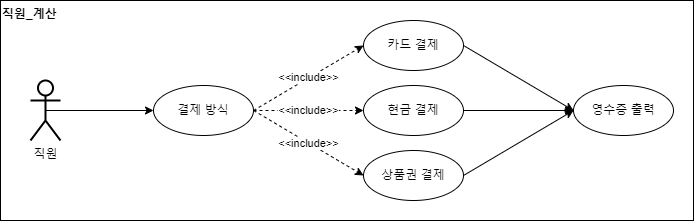

The diagram above was exported from draw.io. Its source (the exported page's mxGraphModel, read from the mxfile embedded in the PNG):
<mxGraphModel dx="154" dy="526" grid="1" gridSize="10" guides="1" tooltips="1" connect="1" arrows="1" fold="1" page="1" pageScale="1" pageWidth="827" pageHeight="1169" math="0" shadow="0">
  <root>
    <mxCell id="ihlfXQl8RnYfRWqWbMt0-0" />
    <mxCell id="ihlfXQl8RnYfRWqWbMt0-1" parent="ihlfXQl8RnYfRWqWbMt0-0" />
    <mxCell id="ihlfXQl8RnYfRWqWbMt0-2" value="직원" style="shape=umlActor;verticalLabelPosition=bottom;verticalAlign=top;html=1;outlineConnect=0;strokeWidth=2;" parent="ihlfXQl8RnYfRWqWbMt0-1" vertex="1">
      <mxGeometry x="857" y="80" width="30" height="60" as="geometry" />
    </mxCell>
    <mxCell id="ihlfXQl8RnYfRWqWbMt0-3" value="직원_계산" style="text;html=1;strokeColor=#000000;fillColor=none;align=left;verticalAlign=top;rounded=0;fontStyle=1;fontColor=#000000;labelBackgroundColor=none;labelBorderColor=none;whiteSpace=wrap;" parent="ihlfXQl8RnYfRWqWbMt0-1" vertex="1">
      <mxGeometry x="827" width="693" height="220" as="geometry" />
    </mxCell>
    <mxCell id="ihlfXQl8RnYfRWqWbMt0-4" value="&amp;lt;&amp;lt;include&amp;gt;&amp;gt;" style="edgeStyle=none;rounded=0;orthogonalLoop=1;jettySize=auto;html=1;fontColor=#000000;endArrow=classic;endFill=1;dashed=1;exitX=1;exitY=0.5;exitDx=0;exitDy=0;" parent="ihlfXQl8RnYfRWqWbMt0-1" source="ihlfXQl8RnYfRWqWbMt0-8" target="ihlfXQl8RnYfRWqWbMt0-7" edge="1">
      <mxGeometry relative="1" as="geometry">
        <mxPoint x="1074.8512202216764" y="64.75018488207218" as="sourcePoint" />
      </mxGeometry>
    </mxCell>
    <mxCell id="ihlfXQl8RnYfRWqWbMt0-5" value="&amp;lt;&amp;lt;include&amp;gt;&amp;gt;" style="edgeStyle=none;rounded=0;orthogonalLoop=1;jettySize=auto;html=1;entryX=0;entryY=0.5;entryDx=0;entryDy=0;fontColor=#000000;endArrow=classic;endFill=1;dashed=1;exitX=1;exitY=0.5;exitDx=0;exitDy=0;" parent="ihlfXQl8RnYfRWqWbMt0-1" source="ihlfXQl8RnYfRWqWbMt0-8" target="ihlfXQl8RnYfRWqWbMt0-6" edge="1">
      <mxGeometry relative="1" as="geometry">
        <mxPoint x="1073.5410443381663" y="48.36310785999194" as="sourcePoint" />
      </mxGeometry>
    </mxCell>
    <mxCell id="ihlfXQl8RnYfRWqWbMt0-6" value="&lt;font color=&quot;#000000&quot;&gt;카드 결&lt;/font&gt;&lt;span style=&quot;color: rgb(0, 0, 0);&quot;&gt;제&lt;/span&gt;&lt;font color=&quot;#000000&quot;&gt;&lt;br&gt;&lt;/font&gt;" style="ellipse;whiteSpace=wrap;html=1;fontColor=#B9E0A5;strokeColor=#000000;strokeWidth=1;" parent="ihlfXQl8RnYfRWqWbMt0-1" vertex="1">
      <mxGeometry x="1190" y="20" width="100" height="50" as="geometry" />
    </mxCell>
    <mxCell id="ihlfXQl8RnYfRWqWbMt0-7" value="&lt;font color=&quot;#000000&quot;&gt;현금 결&lt;/font&gt;&lt;span style=&quot;color: rgb(0, 0, 0);&quot;&gt;제&lt;/span&gt;&lt;font color=&quot;#000000&quot;&gt;&lt;br&gt;&lt;/font&gt;" style="ellipse;whiteSpace=wrap;html=1;fontColor=#B9E0A5;strokeColor=#000000;strokeWidth=1;" parent="ihlfXQl8RnYfRWqWbMt0-1" vertex="1">
      <mxGeometry x="1190" y="85" width="100" height="50" as="geometry" />
    </mxCell>
    <mxCell id="ihlfXQl8RnYfRWqWbMt0-8" value="&lt;span style=&quot;color: rgb(0, 0, 0);&quot;&gt;결&lt;/span&gt;&lt;span style=&quot;color: rgb(0, 0, 0);&quot;&gt;제&lt;/span&gt;&lt;span style=&quot;color: rgb(0, 0, 0);&quot;&gt;&amp;nbsp;방식&lt;/span&gt;&lt;font color=&quot;#000000&quot;&gt;&lt;br&gt;&lt;/font&gt;" style="ellipse;whiteSpace=wrap;html=1;fontColor=#B9E0A5;strokeColor=#000000;strokeWidth=1;" parent="ihlfXQl8RnYfRWqWbMt0-1" vertex="1">
      <mxGeometry x="980" y="85" width="100" height="50" as="geometry" />
    </mxCell>
    <mxCell id="ihlfXQl8RnYfRWqWbMt0-10" style="edgeStyle=none;rounded=0;orthogonalLoop=1;jettySize=auto;html=1;entryX=0;entryY=0.5;entryDx=0;entryDy=0;fontColor=#000000;endArrow=classic;endFill=1;exitX=0.5;exitY=0.5;exitDx=0;exitDy=0;exitPerimeter=0;" parent="ihlfXQl8RnYfRWqWbMt0-1" source="ihlfXQl8RnYfRWqWbMt0-2" target="ihlfXQl8RnYfRWqWbMt0-8" edge="1">
      <mxGeometry relative="1" as="geometry">
        <mxPoint x="950" y="80" as="sourcePoint" />
      </mxGeometry>
    </mxCell>
    <mxCell id="u8nXOdVT5zk-nU5SO60t-1" value="&lt;font color=&quot;#000000&quot;&gt;영수증 출력&lt;/font&gt;" style="ellipse;whiteSpace=wrap;html=1;fontColor=#B9E0A5;strokeColor=#000000;strokeWidth=1;" parent="ihlfXQl8RnYfRWqWbMt0-1" vertex="1">
      <mxGeometry x="1400" y="85" width="100" height="50" as="geometry" />
    </mxCell>
    <mxCell id="u8nXOdVT5zk-nU5SO60t-2" value="&lt;font color=&quot;#000000&quot;&gt;상품권 결&lt;/font&gt;&lt;span style=&quot;color: rgb(0, 0, 0);&quot;&gt;제&lt;/span&gt;&lt;font color=&quot;#000000&quot;&gt;&lt;br&gt;&lt;/font&gt;" style="ellipse;whiteSpace=wrap;html=1;fontColor=#B9E0A5;strokeColor=#000000;strokeWidth=1;" parent="ihlfXQl8RnYfRWqWbMt0-1" vertex="1">
      <mxGeometry x="1190" y="150" width="100" height="50" as="geometry" />
    </mxCell>
    <mxCell id="a9-Jev3eyPUtilGiN1Vg-1" value="&amp;lt;&amp;lt;include&amp;gt;&amp;gt;" style="edgeStyle=none;rounded=0;orthogonalLoop=1;jettySize=auto;html=1;fontColor=#000000;endArrow=classic;endFill=1;dashed=1;exitX=1;exitY=0.5;exitDx=0;exitDy=0;entryX=0;entryY=0.5;entryDx=0;entryDy=0;" parent="ihlfXQl8RnYfRWqWbMt0-1" source="ihlfXQl8RnYfRWqWbMt0-8" target="u8nXOdVT5zk-nU5SO60t-2" edge="1">
      <mxGeometry relative="1" as="geometry">
        <mxPoint x="1090" y="97.5" as="sourcePoint" />
        <mxPoint x="1201.7897303598104" y="113.37108792447395" as="targetPoint" />
      </mxGeometry>
    </mxCell>
    <mxCell id="a9-Jev3eyPUtilGiN1Vg-2" value="" style="edgeStyle=none;rounded=0;orthogonalLoop=1;jettySize=auto;html=1;fontColor=#000000;endArrow=classic;endFill=1;exitX=1;exitY=0.5;exitDx=0;exitDy=0;entryX=0;entryY=0.5;entryDx=0;entryDy=0;" parent="ihlfXQl8RnYfRWqWbMt0-1" source="ihlfXQl8RnYfRWqWbMt0-7" target="u8nXOdVT5zk-nU5SO60t-1" edge="1">
      <mxGeometry relative="1" as="geometry">
        <mxPoint x="1090" y="97.5" as="sourcePoint" />
        <mxPoint x="1200" y="185" as="targetPoint" />
      </mxGeometry>
    </mxCell>
    <mxCell id="Z4V5OOx3NjoI_0mIqNNQ-1" value="" style="edgeStyle=none;rounded=0;orthogonalLoop=1;jettySize=auto;html=1;fontColor=#000000;endArrow=classic;endFill=1;entryX=0;entryY=0.5;entryDx=0;entryDy=0;exitX=1;exitY=0.5;exitDx=0;exitDy=0;" edge="1" parent="ihlfXQl8RnYfRWqWbMt0-1" source="ihlfXQl8RnYfRWqWbMt0-6" target="u8nXOdVT5zk-nU5SO60t-1">
      <mxGeometry relative="1" as="geometry">
        <mxPoint x="1300.0000000000002" y="120" as="sourcePoint" />
        <mxPoint x="1409.999999999997" y="120" as="targetPoint" />
      </mxGeometry>
    </mxCell>
    <mxCell id="Z4V5OOx3NjoI_0mIqNNQ-2" value="" style="edgeStyle=none;rounded=0;orthogonalLoop=1;jettySize=auto;html=1;fontColor=#000000;endArrow=classic;endFill=1;entryX=0;entryY=0.5;entryDx=0;entryDy=0;exitX=1;exitY=0.5;exitDx=0;exitDy=0;" edge="1" parent="ihlfXQl8RnYfRWqWbMt0-1" source="u8nXOdVT5zk-nU5SO60t-2" target="u8nXOdVT5zk-nU5SO60t-1">
      <mxGeometry relative="1" as="geometry">
        <mxPoint x="1300.0000000000002" y="55" as="sourcePoint" />
        <mxPoint x="1409.999999999997" y="120" as="targetPoint" />
      </mxGeometry>
    </mxCell>
  </root>
</mxGraphModel>